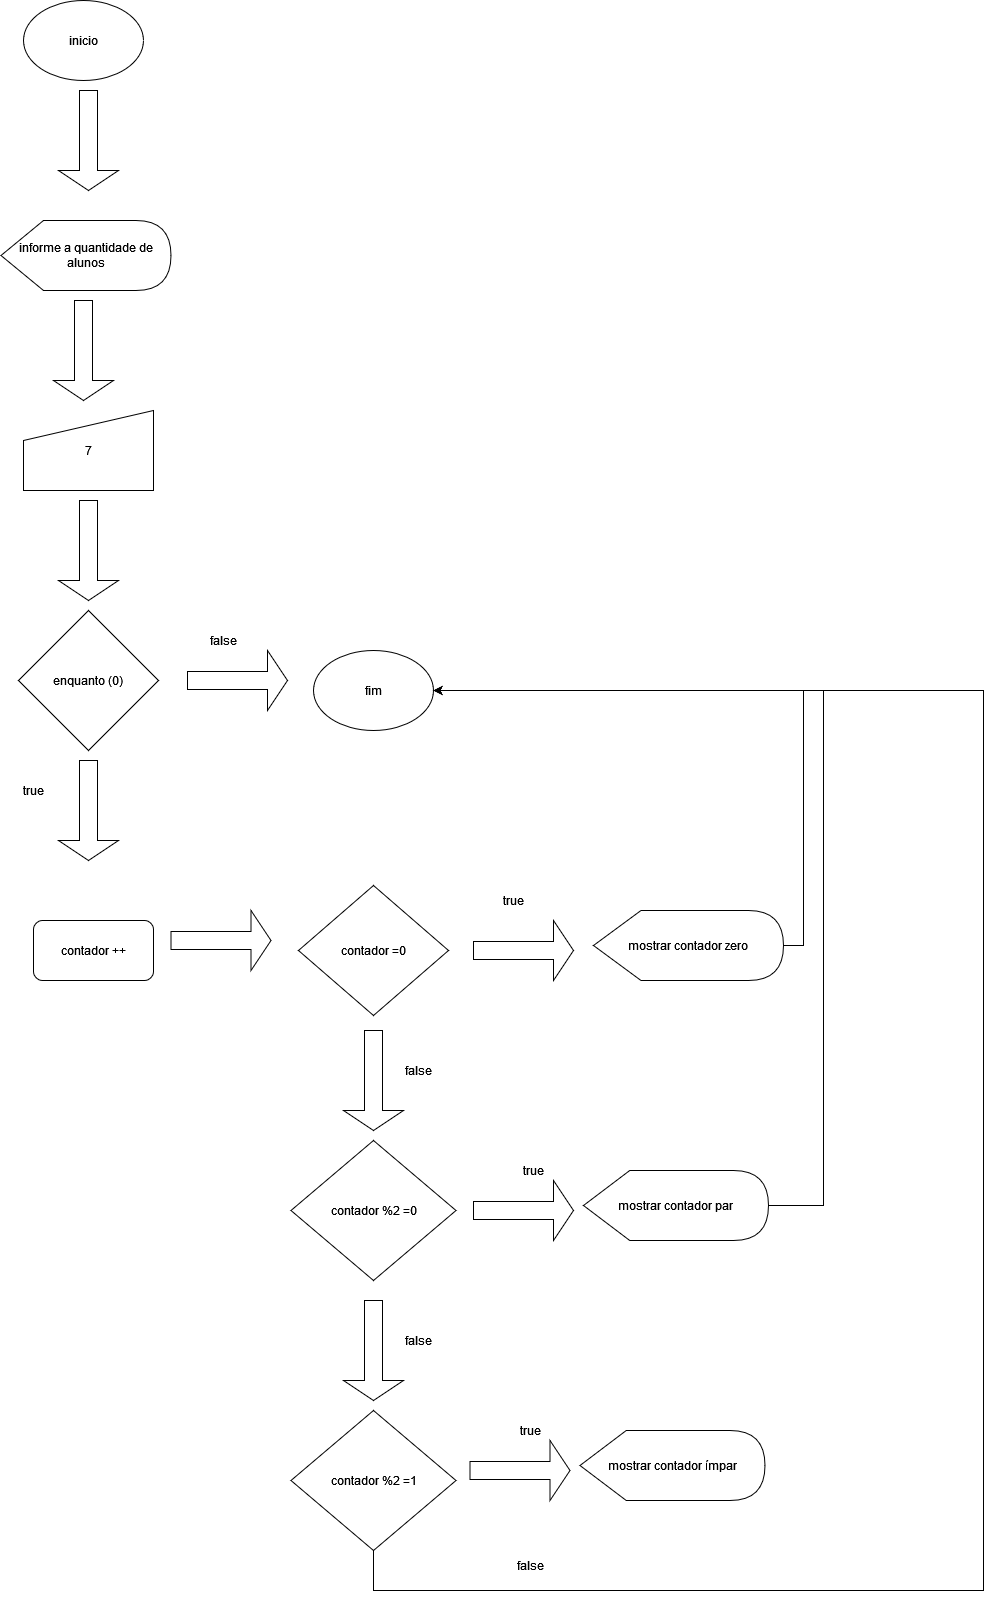

The diagram above was exported from draw.io. Its source (the exported page's mxGraphModel, read from the mxfile embedded in the PNG):
<mxGraphModel dx="1422" dy="655" grid="1" gridSize="10" guides="1" tooltips="1" connect="1" arrows="1" fold="1" page="1" pageScale="1" pageWidth="827" pageHeight="1169" math="0" shadow="0">
  <root>
    <mxCell id="0" />
    <mxCell id="1" parent="0" />
    <mxCell id="oZrRpa5FbzgBg8ewiV-t-1" value="inicio" style="ellipse;whiteSpace=wrap;html=1;" vertex="1" parent="1">
      <mxGeometry x="150" y="80" width="120" height="80" as="geometry" />
    </mxCell>
    <mxCell id="oZrRpa5FbzgBg8ewiV-t-3" value="informe a quantidade de alunos" style="shape=display;whiteSpace=wrap;html=1;" vertex="1" parent="1">
      <mxGeometry x="127.5" y="300" width="170" height="70" as="geometry" />
    </mxCell>
    <mxCell id="oZrRpa5FbzgBg8ewiV-t-4" value="7" style="shape=manualInput;whiteSpace=wrap;html=1;" vertex="1" parent="1">
      <mxGeometry x="150" y="490" width="130" height="80" as="geometry" />
    </mxCell>
    <mxCell id="oZrRpa5FbzgBg8ewiV-t-6" value="enquanto (0)" style="rhombus;whiteSpace=wrap;html=1;" vertex="1" parent="1">
      <mxGeometry x="145" y="690" width="140" height="140" as="geometry" />
    </mxCell>
    <mxCell id="oZrRpa5FbzgBg8ewiV-t-22" value="" style="shape=singleArrow;direction=south;whiteSpace=wrap;html=1;" vertex="1" parent="1">
      <mxGeometry x="185" y="170" width="60" height="100" as="geometry" />
    </mxCell>
    <mxCell id="oZrRpa5FbzgBg8ewiV-t-23" value="" style="shape=singleArrow;direction=south;whiteSpace=wrap;html=1;" vertex="1" parent="1">
      <mxGeometry x="180" y="380" width="60" height="100" as="geometry" />
    </mxCell>
    <mxCell id="oZrRpa5FbzgBg8ewiV-t-24" value="" style="shape=singleArrow;direction=south;whiteSpace=wrap;html=1;" vertex="1" parent="1">
      <mxGeometry x="185" y="580" width="60" height="100" as="geometry" />
    </mxCell>
    <mxCell id="oZrRpa5FbzgBg8ewiV-t-25" value="" style="shape=singleArrow;direction=south;whiteSpace=wrap;html=1;" vertex="1" parent="1">
      <mxGeometry x="185" y="840" width="60" height="100" as="geometry" />
    </mxCell>
    <mxCell id="oZrRpa5FbzgBg8ewiV-t-36" value="" style="shape=singleArrow;whiteSpace=wrap;html=1;" vertex="1" parent="1">
      <mxGeometry x="297.5" y="990" width="100" height="60" as="geometry" />
    </mxCell>
    <mxCell id="oZrRpa5FbzgBg8ewiV-t-43" value="true" style="text;html=1;align=center;verticalAlign=middle;resizable=0;points=[];autosize=1;strokeColor=none;fillColor=none;" vertex="1" parent="1">
      <mxGeometry x="140" y="855" width="40" height="30" as="geometry" />
    </mxCell>
    <mxCell id="oZrRpa5FbzgBg8ewiV-t-44" value="false" style="text;html=1;align=center;verticalAlign=middle;resizable=0;points=[];autosize=1;strokeColor=none;fillColor=none;" vertex="1" parent="1">
      <mxGeometry x="325" y="705" width="50" height="30" as="geometry" />
    </mxCell>
    <mxCell id="oZrRpa5FbzgBg8ewiV-t-47" value="fim" style="ellipse;whiteSpace=wrap;html=1;" vertex="1" parent="1">
      <mxGeometry x="440" y="730" width="120" height="80" as="geometry" />
    </mxCell>
    <mxCell id="oZrRpa5FbzgBg8ewiV-t-48" value="contador ++" style="rounded=1;whiteSpace=wrap;html=1;" vertex="1" parent="1">
      <mxGeometry x="160" y="1000" width="120" height="60" as="geometry" />
    </mxCell>
    <mxCell id="oZrRpa5FbzgBg8ewiV-t-51" value="contador =0" style="rhombus;whiteSpace=wrap;html=1;" vertex="1" parent="1">
      <mxGeometry x="425" y="965" width="150" height="130" as="geometry" />
    </mxCell>
    <mxCell id="oZrRpa5FbzgBg8ewiV-t-52" value="" style="shape=singleArrow;whiteSpace=wrap;html=1;" vertex="1" parent="1">
      <mxGeometry x="600" y="1000" width="100" height="60" as="geometry" />
    </mxCell>
    <mxCell id="oZrRpa5FbzgBg8ewiV-t-53" value="" style="shape=singleArrow;whiteSpace=wrap;html=1;" vertex="1" parent="1">
      <mxGeometry x="314" y="730" width="100" height="60" as="geometry" />
    </mxCell>
    <mxCell id="oZrRpa5FbzgBg8ewiV-t-55" value="true" style="text;html=1;align=center;verticalAlign=middle;resizable=0;points=[];autosize=1;strokeColor=none;fillColor=none;" vertex="1" parent="1">
      <mxGeometry x="620" y="965" width="40" height="30" as="geometry" />
    </mxCell>
    <mxCell id="oZrRpa5FbzgBg8ewiV-t-64" style="edgeStyle=orthogonalEdgeStyle;rounded=0;orthogonalLoop=1;jettySize=auto;html=1;exitX=1;exitY=0.5;exitDx=0;exitDy=0;exitPerimeter=0;entryX=1;entryY=0.5;entryDx=0;entryDy=0;" edge="1" parent="1" source="oZrRpa5FbzgBg8ewiV-t-56" target="oZrRpa5FbzgBg8ewiV-t-47">
      <mxGeometry relative="1" as="geometry">
        <mxPoint x="580" y="770" as="targetPoint" />
      </mxGeometry>
    </mxCell>
    <mxCell id="oZrRpa5FbzgBg8ewiV-t-56" value="mostrar contador zero" style="shape=display;whiteSpace=wrap;html=1;" vertex="1" parent="1">
      <mxGeometry x="720" y="990" width="190" height="70" as="geometry" />
    </mxCell>
    <mxCell id="oZrRpa5FbzgBg8ewiV-t-57" value="" style="shape=singleArrow;direction=south;whiteSpace=wrap;html=1;" vertex="1" parent="1">
      <mxGeometry x="470" y="1110" width="60" height="100" as="geometry" />
    </mxCell>
    <mxCell id="oZrRpa5FbzgBg8ewiV-t-58" value="false" style="text;html=1;align=center;verticalAlign=middle;resizable=0;points=[];autosize=1;strokeColor=none;fillColor=none;" vertex="1" parent="1">
      <mxGeometry x="520" y="1135" width="50" height="30" as="geometry" />
    </mxCell>
    <mxCell id="oZrRpa5FbzgBg8ewiV-t-59" value="contador %2 =0" style="rhombus;whiteSpace=wrap;html=1;" vertex="1" parent="1">
      <mxGeometry x="417.5" y="1220" width="165" height="140" as="geometry" />
    </mxCell>
    <mxCell id="oZrRpa5FbzgBg8ewiV-t-60" value="" style="shape=singleArrow;whiteSpace=wrap;html=1;" vertex="1" parent="1">
      <mxGeometry x="600" y="1260" width="100" height="60" as="geometry" />
    </mxCell>
    <mxCell id="oZrRpa5FbzgBg8ewiV-t-75" style="edgeStyle=orthogonalEdgeStyle;rounded=0;orthogonalLoop=1;jettySize=auto;html=1;exitX=1;exitY=0.5;exitDx=0;exitDy=0;exitPerimeter=0;entryX=1;entryY=0.5;entryDx=0;entryDy=0;" edge="1" parent="1" source="oZrRpa5FbzgBg8ewiV-t-61" target="oZrRpa5FbzgBg8ewiV-t-47">
      <mxGeometry relative="1" as="geometry">
        <mxPoint x="930" y="760" as="targetPoint" />
        <Array as="points">
          <mxPoint x="950" y="1285" />
          <mxPoint x="950" y="770" />
        </Array>
      </mxGeometry>
    </mxCell>
    <mxCell id="oZrRpa5FbzgBg8ewiV-t-61" value="mostrar contador par" style="shape=display;whiteSpace=wrap;html=1;" vertex="1" parent="1">
      <mxGeometry x="710" y="1250" width="185" height="70" as="geometry" />
    </mxCell>
    <mxCell id="oZrRpa5FbzgBg8ewiV-t-66" value="true" style="text;html=1;align=center;verticalAlign=middle;resizable=0;points=[];autosize=1;strokeColor=none;fillColor=none;" vertex="1" parent="1">
      <mxGeometry x="640" y="1235" width="40" height="30" as="geometry" />
    </mxCell>
    <mxCell id="oZrRpa5FbzgBg8ewiV-t-67" value="" style="shape=singleArrow;direction=south;whiteSpace=wrap;html=1;" vertex="1" parent="1">
      <mxGeometry x="470" y="1380" width="60" height="100" as="geometry" />
    </mxCell>
    <mxCell id="oZrRpa5FbzgBg8ewiV-t-68" value="false" style="text;html=1;align=center;verticalAlign=middle;resizable=0;points=[];autosize=1;strokeColor=none;fillColor=none;" vertex="1" parent="1">
      <mxGeometry x="520" y="1405" width="50" height="30" as="geometry" />
    </mxCell>
    <mxCell id="oZrRpa5FbzgBg8ewiV-t-80" style="edgeStyle=orthogonalEdgeStyle;rounded=0;orthogonalLoop=1;jettySize=auto;html=1;exitX=0.5;exitY=1;exitDx=0;exitDy=0;entryX=1;entryY=0.5;entryDx=0;entryDy=0;" edge="1" parent="1" source="oZrRpa5FbzgBg8ewiV-t-69" target="oZrRpa5FbzgBg8ewiV-t-47">
      <mxGeometry relative="1" as="geometry">
        <mxPoint x="950" y="770" as="targetPoint" />
        <Array as="points">
          <mxPoint x="500" y="1670" />
          <mxPoint x="1110" y="1670" />
          <mxPoint x="1110" y="770" />
        </Array>
      </mxGeometry>
    </mxCell>
    <mxCell id="oZrRpa5FbzgBg8ewiV-t-69" value="contador %2 =1" style="rhombus;whiteSpace=wrap;html=1;" vertex="1" parent="1">
      <mxGeometry x="417.5" y="1490" width="165" height="140" as="geometry" />
    </mxCell>
    <mxCell id="oZrRpa5FbzgBg8ewiV-t-70" value="" style="shape=singleArrow;whiteSpace=wrap;html=1;" vertex="1" parent="1">
      <mxGeometry x="596.5" y="1520" width="100" height="60" as="geometry" />
    </mxCell>
    <mxCell id="oZrRpa5FbzgBg8ewiV-t-71" value="mostrar contador ímpar" style="shape=display;whiteSpace=wrap;html=1;" vertex="1" parent="1">
      <mxGeometry x="706.5" y="1510" width="185" height="70" as="geometry" />
    </mxCell>
    <mxCell id="oZrRpa5FbzgBg8ewiV-t-72" value="true" style="text;html=1;align=center;verticalAlign=middle;resizable=0;points=[];autosize=1;strokeColor=none;fillColor=none;" vertex="1" parent="1">
      <mxGeometry x="636.5" y="1495" width="40" height="30" as="geometry" />
    </mxCell>
    <mxCell id="oZrRpa5FbzgBg8ewiV-t-81" value="false" style="text;html=1;align=center;verticalAlign=middle;resizable=0;points=[];autosize=1;strokeColor=none;fillColor=none;" vertex="1" parent="1">
      <mxGeometry x="631.5" y="1630" width="50" height="30" as="geometry" />
    </mxCell>
  </root>
</mxGraphModel>